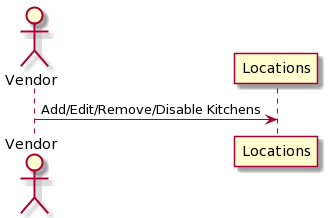

The diagram above was rendered by PlantUML. Its source (embedded in the PNG):
@startuml
actor "Vendor" as V
participant "Locations" as L


V->L: Add/Edit/Remove/Disable Kitchens
@enduml